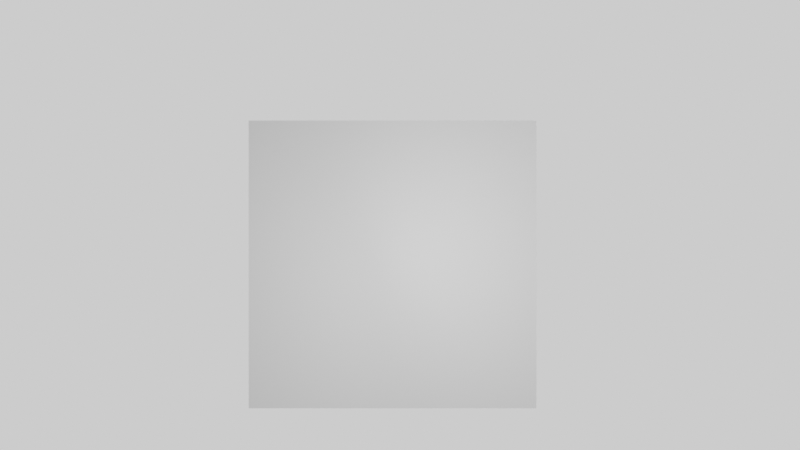 # Source: sphericalNormalBillboard.blend  (saved by Blender 4.0.36; exported with 4.5.12 LTS)
import bpy
from mathutils import Matrix  # noqa: F401  (used for matrix-valued properties, if any)

bpy.ops.wm.read_factory_settings(use_empty=True)
scene = bpy.context.scene
scene.name = 'Scene'

# ---- collections
col_collection = bpy.data.collections.new('Collection'); scene.collection.children.link(col_collection)

# ---- images (referenced by path relative to the original .blend; pixels are not part of the script)
import os
ASSET_DIR = os.environ.get("B2B_ASSET_DIR", "")  # directory of the original .blend (textures are referenced by path, not embedded)
HERE = os.path.dirname(os.path.abspath(__file__))  # packed textures are extracted next to this script under _unpacked/

def load_image(name, relpath, width, height, colorspace="sRGB"):
    """Load a texture the original file referenced (path relative to the .blend, or extracted next to this script)."""
    p = next((c for c in (os.path.join(HERE, relpath), os.path.join(ASSET_DIR, relpath)) if relpath and os.path.exists(c)), "")
    if p:
        img = bpy.data.images.load(p, check_existing=True)
        img.name = name
    else:  # same state as the original file: an image datablock whose file is absent (Cycles renders it pink)
        img = bpy.data.images.new(name, width, height)
        img.source = "FILE"
        img.filepath = "//" + (relpath or name)
    img.colorspace_settings.name = colorspace
    return img
img_t_aura_30021_png = load_image('T_Aura_30021.png', 'T_Aura_30021.png', 1024, 1024, 'sRGB')
img_t_normal_001_png = load_image('T_Normal_001.png', 'T_Normal_001.png', 1024, 1024, 'Non-Color')

# ---- materials (node trees are filled in below, after node groups)
mat_material = bpy.data.materials.new('Material')
mat_material.surface_render_method = 'BLENDED'
mat_material.blend_method = 'BLEND'

# ---- material node trees
mat_material.use_nodes = True; mat_material.node_tree.nodes.clear()
_N = mat_material.node_tree.nodes; _L = mat_material.node_tree.links
n0 = _N.new('ShaderNodeBsdfDiffuse'); n0.name = 'Diffuse BSDF'; n0.location = (544, 211)
n0.inputs[0].default_value = (1.0, 1.0, 1.0, 1.0)
n1 = _N.new('ShaderNodeBsdfTransparent'); n1.name = 'Transparent BSDF'; n1.location = (0, 371)
n2 = _N.new('ShaderNodeOutputMaterial'); n2.name = 'Material Output'; n2.location = (1034, 249)
n3 = _N.new('ShaderNodeTexImage'); n3.name = 'Image Texture'; n3.location = (-97, 690)
n3.image = img_t_aura_30021_png
n3.interpolation = 'Cubic'
n4 = _N.new('ShaderNodeGamma'); n4.name = 'Gamma'; n4.location = (261, 588)
n4.inputs[1].default_value = 1.8
n5 = _N.new('ShaderNodeVectorTransform'); n5.name = 'Vector Transform'; n5.location = (334, 227)
n5.convert_from = 'OBJECT'
n5.convert_to = 'WORLD'
n6 = _N.new('ShaderNodeMixShader'); n6.name = 'Mix Shader'; n6.location = (783, 361)
n6.inputs[0].default_value = 1.0
n7 = _N.new('ShaderNodeVectorRotate'); n7.name = 'Vector Rotate.001'; n7.location = (-653, -84)
n7.rotation_type = 'EULER_XYZ'
n7.inputs[4].default_value = (-1.571, 0.0, 0.0)
n8 = _N.new('ShaderNodeVectorRotate'); n8.name = 'Vector Rotate'; n8.location = (-653, 250)
n8.rotation_type = 'EULER_XYZ'
n8.inputs[4].default_value = (0.0, 1.571, 0.0)
n9 = _N.new('ShaderNodeVectorMath'); n9.name = 'Vector Math.003'; n9.location = (-300, 221)
n9.operation = 'MULTIPLY'
n10 = _N.new('ShaderNodeVectorMath'); n10.name = 'Vector Math.005'; n10.location = (-300, -4)
n10.operation = 'MULTIPLY'
n11 = _N.new('ShaderNodeVectorMath'); n11.name = 'Vector Math.004'; n11.location = (-107, 214)
n12 = _N.new('ShaderNodeVectorMath'); n12.name = 'Vector Math.007'; n12.location = (114, 218)
n13 = _N.new('ShaderNodeTexImage'); n13.name = 'Image Texture.001'; n13.location = (-1699, -89)
n13.image = img_t_normal_001_png
n13.interpolation = 'Cubic'
n14 = _N.new('ShaderNodeVectorMath'); n14.name = 'Vector Math.002'; n14.location = (-1181, -87)
n14.operation = 'MULTIPLY_ADD'
n14.inputs[1].default_value = (2.0, 2.0, 2.0)
n14.inputs[2].default_value = (-1.0, -1.0, -1.0)
n15 = _N.new('ShaderNodeMix'); n15.name = 'Mix'; n15.location = (-1379, -98)
n15.data_type = 'RGBA'
n15.inputs[0].default_value = 1.0
n15.inputs[7].default_value = (0.5, 0.5, 1.0, 1.0)
n16 = _N.new('ShaderNodeSeparateXYZ'); n16.name = 'Separate XYZ'; n16.location = (-1005, -120)
n17 = _N.new('NodeReroute'); n17.name = 'Reroute'; n17.location = (-777, 184)
n17.width = 16
n17.socket_idname = 'NodeSocketVector'
n18 = _N.new('ShaderNodeUVMap'); n18.name = 'UV Map'; n18.location = (-1424, 215)
n19 = _N.new('ShaderNodeVectorMath'); n19.name = 'Vector Math'; n19.location = (-1213, 263)
n19.operation = 'MULTIPLY_ADD'
n19.inputs[1].default_value = (2.0, 2.0, 0.0)
n19.inputs[2].default_value = (-1.0, -1.0, 1.0)
n20 = _N.new('ShaderNodeVectorMath'); n20.name = 'Vector Math.001'; n20.location = (-1027, 249)
n20.operation = 'NORMALIZE'
n21 = _N.new('ShaderNodeVectorMath'); n21.name = 'Vector Math.006'; n21.location = (-300, -155)
n21.operation = 'MULTIPLY'
_L.new(n18.outputs[0], n19.inputs[0])
_L.new(n5.outputs[0], n0.inputs[2])
_L.new(n1.outputs[0], n6.inputs[1])
_L.new(n0.outputs[0], n6.inputs[2])
_L.new(n19.outputs[0], n20.inputs[0])
_L.new(n12.outputs[0], n5.inputs[0])
_L.new(n6.outputs[0], n2.inputs[0])
_L.new(n3.outputs[0], n4.inputs[0])
_L.new(n14.outputs[0], n15.inputs[2])
_L.new(n13.outputs[0], n15.inputs[6])
_L.new(n15.outputs[2], n14.inputs[0])
_L.new(n14.outputs[0], n16.inputs[0])
_L.new(n17.outputs[0], n8.inputs[0])
_L.new(n8.outputs[0], n9.inputs[0])
_L.new(n16.outputs[0], n9.inputs[1])
_L.new(n7.outputs[0], n10.inputs[0])
_L.new(n16.outputs[1], n10.inputs[1])
_L.new(n20.outputs[0], n17.inputs[0])
_L.new(n17.outputs[0], n21.inputs[0])
_L.new(n16.outputs[2], n21.inputs[1])
_L.new(n9.outputs[0], n11.inputs[0])
_L.new(n10.outputs[0], n11.inputs[1])
_L.new(n11.outputs[0], n12.inputs[0])
_L.new(n21.outputs[0], n12.inputs[1])
n2.is_active_output = True

# ---- world
world_world = bpy.data.worlds.new('World'); scene.world = world_world
world_world.use_nodes = True; world_world.node_tree.nodes.clear()
_N = world_world.node_tree.nodes; _L = world_world.node_tree.links
n0 = _N.new('ShaderNodeOutputWorld'); n0.name = 'World Output'; n0.location = (300, 300)
n1 = _N.new('ShaderNodeBackground'); n1.name = 'Background'; n1.location = (10, 300)
n1.inputs[0].default_value = (0.9513, 0.9513, 0.9513, 1.0)
_L.new(n1.outputs[0], n0.inputs[0])
n0.is_active_output = True
world_world.color = (0.9513, 0.9513, 0.9513)
world_world.use_sun_shadow = False
world_world.sun_shadow_jitter_overblur = 0.0

# ---- cameras
cam_camera_001 = bpy.data.cameras.new('Camera.001')

# ---- lights
light_sun = bpy.data.lights.new('Sun', 'SUN')
light_sun.transmission_factor = 0.0
light_sun.angle = 1.208
light_sun.shadow_soft_size = 0.91

# ---- meshes
me_plane = bpy.data.meshes.new('Plane')
me_plane.from_pydata([(-1.0, -1.0, 0.0), (1.0, -1.0, 0.0), (-1.0, 1.0, 0.0), (1.0, 1.0, 0.0)], [], [(0, 1, 3, 2)])
_uv = me_plane.uv_layers.new(name='UVMap')
_uv.uv.foreach_set('vector', [0.0, 0.0, 1.0, 0.0, 1.0, 1.0, 0.0, 1.0])
me_plane.materials.append(mat_material)
me_plane.update()

# ---- objects
ob_plane = bpy.data.objects.new('Plane', me_plane)
ob_camera = bpy.data.objects.new('Camera', cam_camera_001)
ob_sun = bpy.data.objects.new('Sun', light_sun)

# ---- transforms, parenting, visibility, modifiers, constraints
ob_plane.location = (0.0, 0.0, 0.0)
_c = ob_plane.constraints.new('COPY_ROTATION'); _c.name = 'Copy Rotation'
_c.target = ob_camera
ob_camera.location = (5.031, -2.451, 5.328)
ob_camera.rotation_euler = (0.8454, -3.001e-06, -5.175)
ob_sun.location = (-2.345, -0.821, -1.531)
ob_sun.rotation_euler = (-1.553, 0.0, 0.0)

# ---- collection membership
col_collection.objects.link(ob_plane)
col_collection.objects.link(ob_camera)
col_collection.objects.link(ob_sun)

# ---- scene / render settings (as saved in the file)
scene.camera = ob_camera
scene.frame_start = 1; scene.frame_end = 250; scene.frame_set(1)
scene.render.engine = 'BLENDER_EEVEE_NEXT'
scene.render.resolution_x = 1280
scene.render.resolution_y = 720
scene.render.motion_blur_shutter = 1.0
scene.cycles.use_denoising = False
scene.cycles.sampling_pattern = 'TABULATED_SOBOL'
scene.view_settings.view_transform = 'Filmic'
bpy.context.view_layer.update()
